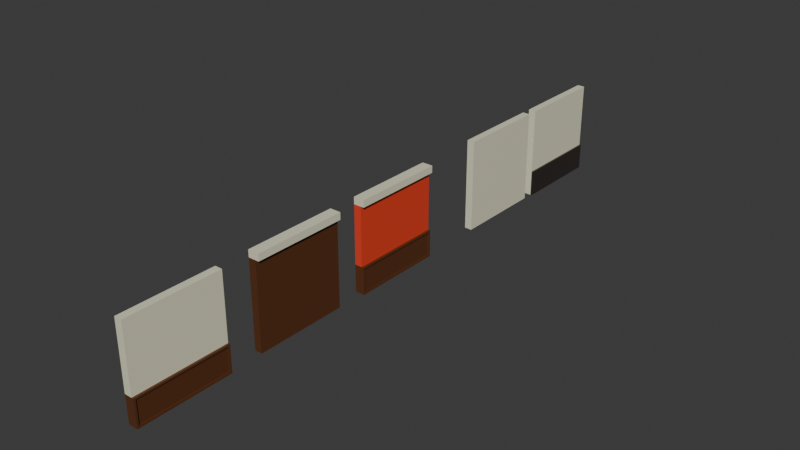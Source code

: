 # Source: pared_nueva_lobby.blend  (saved by Blender 4.5.91; exported with 4.5.12 LTS)
import bpy
from mathutils import Matrix  # noqa: F401  (used for matrix-valued properties, if any)

bpy.ops.wm.read_factory_settings(use_empty=True)
scene = bpy.context.scene
scene.name = 'Scene'

# ---- collections
col_collection = bpy.data.collections.new('Collection'); scene.collection.children.link(col_collection)

# ---- materials (node trees are filled in below, after node groups)
mat_material_001 = bpy.data.materials.new('Material.001')
mat_material_002 = bpy.data.materials.new('Material.002')
mat_material_003 = bpy.data.materials.new('Material.003')
mat_material = bpy.data.materials.new('Material')

# ---- node groups
ng_smooth_by_angle = bpy.data.node_groups.new('Smooth by Angle', 'GeometryNodeTree')
_s = ng_smooth_by_angle.interface.new_socket(name='Mesh', in_out='OUTPUT', socket_type='NodeSocketGeometry')
_s = ng_smooth_by_angle.interface.new_socket(name='Mesh', in_out='INPUT', socket_type='NodeSocketGeometry')
_s = ng_smooth_by_angle.interface.new_socket(name='Angle', in_out='INPUT', socket_type='NodeSocketFloat')
_s.subtype = 'ANGLE'
_s.default_value = 0.5236
_s.min_value = 0.0
_s.max_value = 3.142
_s.description = 'Maximum face angle for smooth edges'
_s = ng_smooth_by_angle.interface.new_socket(name='Ignore Sharpness', in_out='INPUT', socket_type='NodeSocketBool')
_s.force_non_field = True
ng_smooth_by_angle.description = 'Set the sharpness of mesh edges based on the angle between the neighboring faces'
ng_smooth_by_angle.is_modifier = True
_N = ng_smooth_by_angle.nodes; _L = ng_smooth_by_angle.links
n0 = _N.new('GeometryNodeSetShadeSmooth'); n0.name = 'Set Shade Smooth'; n0.location = (120, -80)
n0.domain = 'EDGE'
n1 = _N.new('GeometryNodeSetShadeSmooth'); n1.name = 'Set Shade Smooth.001'; n1.location = (300, -80)
n2 = _N.new('NodeGroupOutput'); n2.name = 'Group Output'; n2.location = (480, -80)
n3 = _N.new('GeometryNodeInputMeshEdgeAngle'); n3.name = 'Edge Angle'; n3.location = (-440, -240)
n4 = _N.new('NodeGroupInput'); n4.name = 'Group Input'; n4.location = (-80, -80)
n5 = _N.new('GeometryNodeInputEdgeSmooth'); n5.name = 'Is Edge Smooth'; n5.location = (-260, -120)
n6 = _N.new('GeometryNodeInputShadeSmooth'); n6.name = 'Is Shade Smooth'; n6.location = (-440, -397)
n7 = _N.new('FunctionNodeCompare'); n7.name = 'Compare'; n7.location = (-260, -260)
n7.operation = 'LESS_EQUAL'
n7.inputs[6].default_value = (0.0, 0.0, 0.0, 0.0)
n7.inputs[7].default_value = (0.0, 0.0, 0.0, 0.0)
n8 = _N.new('FunctionNodeBooleanMath'); n8.name = 'Boolean Math.001'; n8.location = (-80, -260)
n9 = _N.new('NodeGroupInput'); n9.name = 'Group Input.001'; n9.location = (-440, -329)
n10 = _N.new('NodeGroupInput'); n10.name = 'Group Input.002'; n10.location = (-259, -189)
n11 = _N.new('FunctionNodeBooleanMath'); n11.name = 'Boolean Math'; n11.location = (-80, -149)
n11.operation = 'OR'
n12 = _N.new('FunctionNodeBooleanMath'); n12.name = 'Boolean Math.002'; n12.location = (-260, -380)
n12.operation = 'OR'
n13 = _N.new('NodeGroupInput'); n13.name = 'Group Input.003'; n13.location = (-440, -460)
_L.new(n3.outputs[0], n7.inputs[0])
_L.new(n1.outputs[0], n2.inputs[0])
_L.new(n9.outputs[1], n7.inputs[1])
_L.new(n7.outputs[0], n8.inputs[0])
_L.new(n4.outputs[0], n0.inputs[0])
_L.new(n0.outputs[0], n1.inputs[0])
_L.new(n8.outputs[0], n0.inputs[2])
_L.new(n10.outputs[2], n11.inputs[1])
_L.new(n5.outputs[0], n11.inputs[0])
_L.new(n11.outputs[0], n0.inputs[1])
_L.new(n13.outputs[2], n12.inputs[1])
_L.new(n6.outputs[0], n12.inputs[0])
_L.new(n12.outputs[0], n8.inputs[1])
n2.is_active_output = True

# ---- material node trees
mat_material_001.use_nodes = True; mat_material_001.node_tree.nodes.clear()
_N = mat_material_001.node_tree.nodes; _L = mat_material_001.node_tree.links
n0 = _N.new('ShaderNodeBsdfPrincipled'); n0.name = 'Principled BSDF'; n0.location = (-200, 100)
n0.inputs[0].default_value = (0.8003, 0.05738, 0.0266, 1.0)
n1 = _N.new('ShaderNodeOutputMaterial'); n1.name = 'Material Output'; n1.location = (200, 100)
_L.new(n0.outputs[0], n1.inputs[0])
n1.is_active_output = True
mat_material_002.use_nodes = True; mat_material_002.node_tree.nodes.clear()
_N = mat_material_002.node_tree.nodes; _L = mat_material_002.node_tree.links
n0 = _N.new('ShaderNodeBsdfPrincipled'); n0.name = 'Principled BSDF'; n0.location = (-200, 100)
n0.inputs[0].default_value = (0.8002, 0.7851, 0.5743, 1.0)
n1 = _N.new('ShaderNodeOutputMaterial'); n1.name = 'Material Output'; n1.location = (200, 100)
_L.new(n0.outputs[0], n1.inputs[0])
n1.is_active_output = True
mat_material_003.use_nodes = True; mat_material_003.node_tree.nodes.clear()
_N = mat_material_003.node_tree.nodes; _L = mat_material_003.node_tree.links
n0 = _N.new('ShaderNodeBsdfPrincipled'); n0.name = 'Principled BSDF'; n0.location = (-200, 100)
n0.inputs[0].default_value = (0.107, 0.03493, 0.01116, 1.0)
n1 = _N.new('ShaderNodeOutputMaterial'); n1.name = 'Material Output'; n1.location = (200, 100)
_L.new(n0.outputs[0], n1.inputs[0])
n1.is_active_output = True
mat_material.use_nodes = True; mat_material.node_tree.nodes.clear()
_N = mat_material.node_tree.nodes; _L = mat_material.node_tree.links
n0 = _N.new('ShaderNodeBsdfPrincipled'); n0.name = 'Principled BSDF'; n0.location = (-200, 100)
n0.inputs[0].default_value = (0.03193, 0.02487, 0.0218, 1.0)
n1 = _N.new('ShaderNodeOutputMaterial'); n1.name = 'Material Output'; n1.location = (200, 100)
_L.new(n0.outputs[0], n1.inputs[0])
n1.is_active_output = True

# ---- world
world_world = bpy.data.worlds.new('World'); scene.world = world_world
world_world.use_nodes = True; world_world.node_tree.nodes.clear()
_N = world_world.node_tree.nodes; _L = world_world.node_tree.links
n0 = _N.new('ShaderNodeOutputWorld'); n0.name = 'World Output'; n0.location = (200, 100)
n1 = _N.new('ShaderNodeBackground'); n1.name = 'Background'; n1.location = (-200, 100)
n1.inputs[0].default_value = (0.05088, 0.05088, 0.05088, 1.0)
_L.new(n1.outputs[0], n0.inputs[0])
n0.is_active_output = True
world_world.color = (0.05088, 0.05088, 0.05088)
world_world.sun_shadow_jitter_overblur = 0.0

# ---- meshes
me_cube_001 = bpy.data.meshes.new('Cube.001')
me_cube_001.from_pydata([(0.0, 0.0, 0.0), (0.0, 0.0, 2.0), (0.0, 2.0, 0.0), (0.0, 2.0, 2.0), (2.0, 0.0, 0.0), (2.0, 0.0, 2.0), (2.0, 2.0, 0.0), (2.0, 2.0, 2.0), (0.0, 0.0, 1.85), (0.0, 2.0, 1.85), (2.0, 2.0, 1.85), (2.0, 0.0, 1.85), (2.95, 2.0, 2.0), (2.95, 0.0, 2.0), (2.95, 2.0, 1.85), (2.95, 0.0, 1.85), (0.0, 2.0, 0.586), (2.0, 2.0, 0.586), (2.0, 0.0, 0.586), (0.0, 0.0, 0.586), (2.567, 1.957, 0.5434), (2.567, 1.957, 0.04258), (2.567, 0.04258, 0.04258), (2.567, 0.04258, 0.5434), (2.567, 2.0, 0.586), (2.567, 2.0, 0.0), (2.567, 0.0, 0.0), (2.567, 0.0, 0.586), (2.214, 1.957, 0.5434), (2.214, 1.957, 0.04258), (2.214, 0.04258, 0.04258), (2.214, 0.04258, 0.5434)], [], [(8, 1, 3, 9), (9, 3, 7, 10), (10, 7, 12, 14), (11, 5, 1, 8), (2, 6, 4, 0), (7, 3, 1, 5), (18, 11, 8, 19), (17, 10, 11, 18), (16, 9, 10, 17), (19, 8, 9, 16), (14, 12, 13, 15), (7, 5, 13, 12), (11, 10, 14, 15), (5, 11, 15, 13), (0, 19, 16, 2), (2, 16, 17, 6), (18, 4, 26, 27), (4, 18, 19, 0), (20, 23, 31, 28), (4, 6, 25, 26), (17, 18, 27, 24), (6, 17, 24, 25), (20, 21, 25, 24), (21, 22, 26, 25), (22, 23, 27, 26), (23, 20, 24, 27), (29, 28, 31, 30), (22, 21, 29, 30), (23, 22, 30, 31), (21, 20, 28, 29)])
me_cube_001.polygons.foreach_set('use_smooth', [True] * 30)
me_cube_001.polygons.foreach_set('material_index', [1, 1, 1, 1, 2, 1, 0, 0, 0, 0, 1, 1, 1, 1, 2, 2, 2, 2, 2, 2, 2, 2, 2, 2, 2, 2, 2, 2, 2, 2])
_uv = me_cube_001.uv_layers.new(name='UVMap')
_uv.uv.foreach_set('vector', [0.07484, 0.9999, 0.0001, 0.9999, 9.997e-05, 0.0001, 0.07484, 9.999e-05, 0.9998, 0.4625, 0.9998, 0.4998, 0.5002, 0.4998, 0.5002, 0.4625, 0.1574, 1.0, 3.975e-05, 1.0, 3.971e-05, 3.964e-05, 0.1574, 3.964e-05, 0.07484, 0.9999, 9.995e-05, 0.9999, 0.0001, 0.0001, 0.07484, 0.0001, 0.7791, 8.83e-05, 0.7791, 0.7791, 8.832e-05, 0.7791, 8.826e-05, 8.831e-05, 8.239e-05, 0.6779, 8.234e-05, 8.234e-05, 0.6779, 8.233e-05, 0.6779, 0.6779, 0.7069, 0.9999, 0.07484, 0.9999, 0.07484, 0.0001, 0.7069, 0.0001001, -3.074, -1.657, -0.5457, -1.657, -0.5457, 2.342, -3.074, 2.342, 0.9998, 0.1466, 0.9998, 0.4625, 0.5002, 0.4625, 0.5002, 0.1466, 0.7069, 0.9999, 0.07484, 0.9999, 0.07484, 9.999e-05, 0.7069, 0.0001, 1.649, -5.171, 1.948, -5.171, 1.948, -1.171, 1.649, -1.171, 8.239e-05, 0.6779, 0.6779, 0.6779, 0.6779, 0.9999, 8.246e-05, 0.9999, -0.05596, 2.827, -0.05596, 1.695, 0.4815, 1.695, 0.4815, 2.827, 0.1574, 1.0, 3.975e-05, 1.0, 3.971e-05, 3.964e-05, 0.1574, 3.964e-05, 0.9999, 0.9999, 0.7069, 0.9999, 0.7069, 0.0001, 0.9999, 0.0001, 0.9998, 0.0001998, 0.9998, 0.1466, 0.5002, 0.1466, 0.5002, 0.0001999, 2.771, -2.097, 2.771, -1.765, 2.45, -1.765, 2.45, -2.097, 0.9999, 0.9999, 0.7069, 0.9999, 0.7069, 0.0001001, 0.9999, 0.0001001, -0.8002, 2.855, -0.8221, 1.365, -0.6826, 1.249, -0.6826, 3.038, 3.092, -3.56, 3.092, -2.428, 2.771, -2.428, 2.771, -3.56, 2.771, -3.228, 2.771, -2.097, 2.45, -2.097, 2.45, -3.228, 2.771, -3.56, 2.771, -3.228, 2.45, -3.228, 2.45, -3.56, 4.466, -6.297, 3.465, -6.297, 3.38, -6.382, 4.552, -6.382, 3.465, -6.297, 3.465, -2.468, 3.38, -2.382, 3.38, -6.382, 3.465, -2.468, 4.466, -2.468, 4.552, -2.382, 3.38, -2.382, 4.466, -2.468, 4.466, -6.297, 4.552, -6.382, 4.552, -2.382, -0.4487, -5.47, 0.5529, -5.47, 0.5529, -1.641, -0.4487, -1.641, -1.101, 1.32, -1.079, 2.81, -1.218, 2.926, -1.218, 1.136, -0.8221, 1.365, -1.101, 1.32, -1.218, 1.136, -0.6826, 1.249, -1.079, 2.81, -0.8002, 2.855, -0.6826, 3.038, -1.218, 2.926])
me_cube_001.materials.append(mat_material_001)
me_cube_001.materials.append(mat_material_002)
me_cube_001.materials.append(mat_material_003)
me_cube_001.update()
me_cube_001.normals_split_custom_set([tuple(v) for v in zip(*[iter([-0.7071, -0.7071, 0.0, -0.5774, -0.5774, 0.5774, -0.5774, 0.5774, 0.5774, -0.7071, 0.7071, 0.0, -0.7071, 0.7071, 0.0, -0.5774, 0.5774, 0.5774, 0.0, 0.7071, 0.7071, 0.3015, 0.9045, -0.3015, 0.3015, 0.9045, -0.3015, 0.0, 0.7071, 0.7071, 0.5774, 0.5774, 0.5774, 0.5774, 0.5774, -0.5774, 0.3015, -0.9045, -0.3015, 0.0, -0.7071, 0.7071, -0.5774, -0.5774, 0.5774, -0.7071, -0.7071, 0.0, -0.5774, 0.5774, -0.5774, 0.0, 0.7071, -0.7071, 0.0, -0.7071, -0.7071, -0.5774, -0.5774, -0.5774, 0.0, 0.7071, 0.7071, -0.5774, 0.5774, 0.5774, -0.5774, -0.5774, 0.5774, 0.0, -0.7071, 0.7071, 0.3015, -0.9045, 0.3015, 0.3015, -0.9045, -0.3015, -0.7071, -0.7071, 0.0, -0.7071, -0.7071, 0.0, 0.3015, 0.9045, 0.3015, 0.3015, 0.9045, -0.3015, 0.3015, -0.9045, -0.3015, 0.3015, -0.9045, 0.3015, -0.7071, 0.7071, 0.0, -0.7071, 0.7071, 0.0, 0.3015, 0.9045, -0.3015, 0.3015, 0.9045, 0.3015, -0.7071, -0.7071, 0.0, -0.7071, -0.7071, 0.0, -0.7071, 0.7071, 0.0, -0.7071, 0.7071, 0.0, 0.5774, 0.5774, -0.5774, 0.5774, 0.5774, 0.5774, 0.5774, -0.5774, 0.5774, 0.5774, -0.5774, -0.5774, 0.0, 0.7071, 0.7071, 0.0, -0.7071, 0.7071, 0.5774, -0.5774, 0.5774, 0.5774, 0.5774, 0.5774, 0.3015, -0.9045, -0.3015, 0.3015, 0.9045, -0.3015, 0.5774, 0.5774, -0.5774, 0.5774, -0.5774, -0.5774, 0.0, -0.7071, 0.7071, 0.3015, -0.9045, -0.3015, 0.5774, -0.5774, -0.5774, 0.5774, -0.5774, 0.5774, -0.5774, -0.5774, -0.5774, -0.7071, -0.7071, 0.0, -0.7071, 0.7071, 0.0, -0.5774, 0.5774, -0.5774, -0.5774, 0.5774, -0.5774, -0.7071, 0.7071, 0.0, 0.3015, 0.9045, 0.3015, 0.0, 0.7071, -0.7071, 0.3015, -0.9045, 0.3015, 0.0, -0.7071, -0.7071, 0.5774, -0.5773, -0.5773, 0.5774, -0.5773, 0.5773, 0.0, -0.7071, -0.7071, 0.3015, -0.9045, 0.3015, -0.7071, -0.7071, 0.0, -0.5774, -0.5774, -0.5774, 0.9045, -0.3015, -0.3015, 0.9045, 0.3015, -0.3015, 0.5774, 0.5774, -0.5774, 0.5774, -0.5774, -0.5774, 0.0, -0.7071, -0.7071, 0.0, 0.7071, -0.7071, 0.5774, 0.5773, -0.5773, 0.5774, -0.5773, -0.5773, 0.3015, 0.9045, 0.3015, 0.3015, -0.9045, 0.3015, 0.5774, -0.5773, 0.5773, 0.5774, 0.5773, 0.5773, 0.0, 0.7071, -0.7071, 0.3015, 0.9045, 0.3015, 0.5774, 0.5773, 0.5773, 0.5774, 0.5773, -0.5773, 0.9045, -0.3015, -0.3015, 0.9045, -0.3015, 0.3015, 0.5774, 0.5773, -0.5773, 0.5774, 0.5773, 0.5773, 0.9045, -0.3015, 0.3015, 0.9045, 0.3015, 0.3015, 0.5774, -0.5773, -0.5773, 0.5774, 0.5773, -0.5773, 0.9045, 0.3015, 0.3015, 0.9045, 0.3015, -0.3015, 0.5774, -0.5773, 0.5773, 0.5774, -0.5773, -0.5773, 0.9045, 0.3015, -0.3015, 0.9045, -0.3015, -0.3015, 0.5774, 0.5773, 0.5773, 0.5774, -0.5773, 0.5773, 0.5774, -0.5774, 0.5774, 0.5774, -0.5774, -0.5774, 0.5774, 0.5774, -0.5774, 0.5774, 0.5774, 0.5774, 0.9045, 0.3015, 0.3015, 0.9045, -0.3015, 0.3015, 0.5774, -0.5774, 0.5774, 0.5774, 0.5774, 0.5774, 0.9045, 0.3015, -0.3015, 0.9045, 0.3015, 0.3015, 0.5774, 0.5774, 0.5774, 0.5774, 0.5774, -0.5774, 0.9045, -0.3015, 0.3015, 0.9045, -0.3015, -0.3015, 0.5774, -0.5774, -0.5774, 0.5774, -0.5774, 0.5774])] * 3)])
me_cube_002 = bpy.data.meshes.new('Cube.002')
me_cube_002.from_pydata([(0.0, 0.0, 0.0), (0.0, 0.0, 2.0), (0.0, 2.0, 0.0), (0.0, 2.0, 2.0), (2.0, 0.0, 0.0), (2.0, 0.0, 2.0), (2.0, 2.0, 0.0), (2.0, 2.0, 2.0)], [], [(0, 1, 3, 2), (5, 4, 6, 7), (2, 6, 4, 0), (7, 3, 1, 5), (2, 3, 7, 6), (4, 5, 1, 0)])
me_cube_002.polygons.foreach_set('use_smooth', [True] * 6)
_uv = me_cube_002.uv_layers.new(name='UVMap')
_uv.uv.foreach_set('vector', [0.9999, 0.9999, 0.0001, 0.9999, 9.997e-05, 0.0001, 0.9999, 0.0001, 1.891, -0.984, -2.11, -0.984, -2.11, -4.985, 1.891, -4.985, 0.7791, 8.83e-05, 0.7791, 0.7791, 8.832e-05, 0.7791, 8.826e-05, 8.831e-05, 8.239e-05, 0.6779, 8.234e-05, 8.234e-05, 0.6779, 8.233e-05, 0.6779, 0.6779, 0.9998, 0.0001998, 0.9998, 0.4998, 0.5002, 0.4998, 0.5002, 0.0001999, 0.9999, 0.9999, 9.995e-05, 0.9999, 0.0001, 0.0001, 0.9999, 0.0001001])
me_cube_002.materials.append(mat_material_002)
me_cube_002.update()
me_cube_002.normals_split_custom_set([tuple(v) for v in zip(*[iter([-0.5774, -0.5774, -0.5774, -0.5774, -0.5774, 0.5774, -0.5774, 0.5774, 0.5774, -0.5774, 0.5774, -0.5774, 0.5774, -0.5774, 0.5774, 0.5774, -0.5774, -0.5774, 0.5774, 0.5774, -0.5774, 0.5774, 0.5774, 0.5774, -0.5774, 0.5774, -0.5774, 0.5774, 0.5774, -0.5774, 0.5774, -0.5774, -0.5774, -0.5774, -0.5774, -0.5774, 0.5774, 0.5774, 0.5774, -0.5774, 0.5774, 0.5774, -0.5774, -0.5774, 0.5774, 0.5774, -0.5774, 0.5774, -0.5774, 0.5774, -0.5774, -0.5774, 0.5774, 0.5774, 0.5774, 0.5774, 0.5774, 0.5774, 0.5774, -0.5774, 0.5774, -0.5774, -0.5774, 0.5774, -0.5774, 0.5774, -0.5774, -0.5774, 0.5774, -0.5774, -0.5774, -0.5774])] * 3)])
me_cube_003 = bpy.data.meshes.new('Cube.003')
me_cube_003.from_pydata([(0.0, 0.0, 0.0), (0.0, 0.0, 2.0), (0.0, 2.0, 0.0), (0.0, 2.0, 2.0), (2.0, 0.0, 0.0), (2.0, 0.0, 2.0), (2.0, 2.0, 0.0), (2.0, 2.0, 2.0), (0.0, 2.0, 0.567), (2.0, 2.0, 0.567), (2.0, 0.0, 0.567), (0.0, 0.0, 0.567), (2.475, 0.0, 0.0), (2.475, 2.0, 0.0), (2.475, 2.0, 0.567), (2.475, 0.0, 0.567)], [], [(11, 1, 3, 8), (10, 4, 12, 15), (2, 6, 4, 0), (7, 3, 1, 5), (8, 3, 7, 9), (10, 5, 1, 11), (4, 10, 11, 0), (2, 8, 9, 6), (5, 10, 9, 7), (0, 11, 8, 2), (15, 12, 13, 14), (4, 6, 13, 12), (6, 9, 14, 13), (9, 10, 15, 14)])
me_cube_003.polygons.foreach_set('use_smooth', [True] * 14)
me_cube_003.polygons.foreach_set('material_index', [0, 1, 0, 0, 0, 0, 0, 0, 0, 0, 1, 1, 1, 1])
_uv = me_cube_003.uv_layers.new(name='UVMap')
_uv.uv.foreach_set('vector', [0.7165, 0.9999, 0.0001, 0.9999, 9.997e-05, 0.0001, 0.7165, 0.0001, 0.2087, -0.5748, 0.4489, -0.6755, 0.6116, -0.5654, 0.05271, -0.5114, 0.7791, 8.83e-05, 0.7791, 0.7791, 8.832e-05, 0.7791, 8.826e-05, 8.831e-05, 8.239e-05, 0.6779, 8.234e-05, 8.234e-05, 0.6779, 8.233e-05, 0.6779, 0.6779, 0.9998, 0.1418, 0.9998, 0.4998, 0.5002, 0.4998, 0.5002, 0.1418, 0.7165, 0.9999, 9.995e-05, 0.9999, 0.0001, 0.0001, 0.7165, 0.0001, 0.9999, 0.9999, 0.7165, 0.9999, 0.7165, 0.0001, 0.9999, 0.0001001, 0.9998, 0.0001998, 0.9998, 0.1418, 0.5002, 0.1418, 0.5002, 0.0001999, 1.891, -0.984, -0.9755, -0.984, -0.9755, -4.985, 1.891, -4.985, 0.9999, 0.9999, 0.7165, 0.9999, 0.7165, 0.0001, 0.9999, 0.0001, -0.9755, -0.984, -2.11, -0.984, -2.11, -4.985, -0.9755, -4.985, 0.4489, -0.6755, 0.4817, -2.29, 0.6779, -2.437, 0.6116, -0.5654, 0.4817, -2.29, 0.1973, -2.364, 0.05271, -2.645, 0.6779, -2.437, -0.5676, -0.6731, -0.556, 1.144, -0.7145, 1.209, -0.7145, -0.9589])
me_cube_003.materials.append(mat_material_002)
me_cube_003.materials.append(mat_material)
me_cube_003.update()
me_cube_003.normals_split_custom_set([tuple(v) for v in zip(*[iter([-0.7071, -0.7071, 0.0, -0.5774, -0.5774, 0.5774, -0.5774, 0.5774, 0.5774, -0.7071, 0.7071, 0.0, 0.3015, -0.9045, 0.3015, 0.0, -0.7071, -0.7071, 0.5774, -0.5774, -0.5774, 0.5774, -0.5774, 0.5774, -0.5774, 0.5774, -0.5774, 0.0, 0.7071, -0.7071, 0.0, -0.7071, -0.7071, -0.5774, -0.5774, -0.5774, 0.5774, 0.5774, 0.5774, -0.5774, 0.5774, 0.5774, -0.5774, -0.5774, 0.5774, 0.5774, -0.5774, 0.5774, -0.7071, 0.7071, 0.0, -0.5774, 0.5774, 0.5774, 0.5774, 0.5774, 0.5774, 0.3015, 0.9045, 0.3015, 0.3015, -0.9045, 0.3015, 0.5774, -0.5774, 0.5774, -0.5774, -0.5774, 0.5774, -0.7071, -0.7071, 0.0, 0.0, -0.7071, -0.7071, 0.3015, -0.9045, 0.3015, -0.7071, -0.7071, 0.0, -0.5774, -0.5774, -0.5774, -0.5774, 0.5774, -0.5774, -0.7071, 0.7071, 0.0, 0.3015, 0.9045, 0.3015, 0.0, 0.7071, -0.7071, 0.5774, -0.5774, 0.5774, 0.3015, -0.9045, 0.3015, 0.3015, 0.9045, 0.3015, 0.5774, 0.5774, 0.5774, -0.5774, -0.5774, -0.5774, -0.7071, -0.7071, 0.0, -0.7071, 0.7071, 0.0, -0.5774, 0.5774, -0.5774, 0.5774, -0.5774, 0.5774, 0.5774, -0.5774, -0.5774, 0.5774, 0.5774, -0.5774, 0.5774, 0.5774, 0.5774, 0.0, -0.7071, -0.7071, 0.0, 0.7071, -0.7071, 0.5774, 0.5774, -0.5774, 0.5774, -0.5774, -0.5774, 0.0, 0.7071, -0.7071, 0.3015, 0.9045, 0.3015, 0.5774, 0.5774, 0.5774, 0.5774, 0.5774, -0.5774, 0.3015, 0.9045, 0.3015, 0.3015, -0.9045, 0.3015, 0.5774, -0.5774, 0.5774, 0.5774, 0.5774, 0.5774])] * 3)])
me_cube_004 = bpy.data.meshes.new('Cube.004')
me_cube_004.from_pydata([(0.0, 0.0, 0.0), (0.0, 0.0, 2.0), (0.0, 2.0, 0.0), (0.0, 2.0, 2.0), (2.0, 0.0, 0.0), (2.0, 0.0, 2.0), (2.0, 2.0, 0.0), (2.0, 2.0, 2.0), (0.0, 0.0, 1.85), (0.0, 2.0, 1.85), (2.0, 2.0, 1.85), (2.0, 0.0, 1.85), (2.95, 2.0, 2.0), (2.95, 0.0, 2.0), (2.95, 2.0, 1.85), (2.95, 0.0, 1.85)], [], [(8, 1, 3, 9), (9, 3, 7, 10), (10, 7, 12, 14), (11, 5, 1, 8), (2, 6, 4, 0), (7, 3, 1, 5), (4, 11, 8, 0), (6, 10, 11, 4), (2, 9, 10, 6), (14, 12, 13, 15), (7, 5, 13, 12), (11, 10, 14, 15), (5, 11, 15, 13), (0, 8, 9, 2)])
me_cube_004.polygons.foreach_set('use_smooth', [True] * 14)
me_cube_004.polygons.foreach_set('material_index', [1, 1, 1, 1, 2, 1, 2, 2, 2, 1, 1, 1, 1, 2])
_uv = me_cube_004.uv_layers.new(name='UVMap')
_uv.uv.foreach_set('vector', [0.07484, 0.9999, 0.0001, 0.9999, 9.997e-05, 0.0001, 0.07484, 9.999e-05, 0.9998, 0.4625, 0.9998, 0.4998, 0.5002, 0.4998, 0.5002, 0.4625, 0.1574, 1.0, 3.975e-05, 1.0, 3.971e-05, 3.964e-05, 0.1574, 3.964e-05, 0.07484, 0.9999, 9.995e-05, 0.9999, 0.0001, 0.0001, 0.07484, 0.0001, 0.7791, 8.83e-05, 0.7791, 0.7791, 8.832e-05, 0.7791, 8.826e-05, 8.831e-05, 8.239e-05, 0.6779, 8.234e-05, 8.234e-05, 0.6779, 8.233e-05, 0.6779, 0.6779, 0.9999, 0.9999, 0.07484, 0.9999, 0.07484, 0.0001, 0.9999, 0.0001001, 2.35, -0.4892, -1.35, -0.4892, -1.35, -4.488, 2.35, -4.488, 0.9998, 0.0001998, 0.9998, 0.4625, 0.5002, 0.4625, 0.5002, 0.0001999, 1.649, -5.171, 1.948, -5.171, 1.948, -1.171, 1.649, -1.171, 8.239e-05, 0.6779, 0.6779, 0.6779, 0.6779, 0.9999, 8.246e-05, 0.9999, -0.05596, 2.827, -0.05596, 1.695, 0.4815, 1.695, 0.4815, 2.827, 0.1574, 1.0, 3.975e-05, 1.0, 3.971e-05, 3.964e-05, 0.1574, 3.964e-05, 0.9999, 0.9999, 0.07484, 0.9999, 0.07484, 9.999e-05, 0.9999, 0.0001])
me_cube_004.materials.append(mat_material_001)
me_cube_004.materials.append(mat_material_002)
me_cube_004.materials.append(mat_material_003)
me_cube_004.update()
me_cube_004.normals_split_custom_set([tuple(v) for v in zip(*[iter([-0.7071, -0.7071, 0.0, -0.5774, -0.5774, 0.5774, -0.5774, 0.5774, 0.5774, -0.7071, 0.7071, 0.0, -0.7071, 0.7071, 0.0, -0.5774, 0.5774, 0.5774, 0.0, 0.7071, 0.7071, 0.3015, 0.9045, -0.3015, 0.3015, 0.9045, -0.3015, 0.0, 0.7071, 0.7071, 0.5774, 0.5774, 0.5774, 0.5774, 0.5774, -0.5774, 0.3015, -0.9045, -0.3015, 0.0, -0.7071, 0.7071, -0.5774, -0.5774, 0.5774, -0.7071, -0.7071, 0.0, -0.5774, 0.5774, -0.5774, 0.5774, 0.5774, -0.5774, 0.5774, -0.5774, -0.5774, -0.5774, -0.5774, -0.5774, 0.0, 0.7071, 0.7071, -0.5774, 0.5774, 0.5774, -0.5774, -0.5774, 0.5774, 0.0, -0.7071, 0.7071, 0.5774, -0.5774, -0.5774, 0.3015, -0.9045, -0.3015, -0.7071, -0.7071, 0.0, -0.5774, -0.5774, -0.5774, 0.5774, 0.5774, -0.5774, 0.3015, 0.9045, -0.3015, 0.3015, -0.9045, -0.3015, 0.5774, -0.5774, -0.5774, -0.5774, 0.5774, -0.5774, -0.7071, 0.7071, 0.0, 0.3015, 0.9045, -0.3015, 0.5774, 0.5774, -0.5774, 0.5774, 0.5774, -0.5774, 0.5774, 0.5774, 0.5774, 0.5774, -0.5774, 0.5774, 0.5774, -0.5774, -0.5774, 0.0, 0.7071, 0.7071, 0.0, -0.7071, 0.7071, 0.5774, -0.5774, 0.5774, 0.5774, 0.5774, 0.5774, 0.3015, -0.9045, -0.3015, 0.3015, 0.9045, -0.3015, 0.5774, 0.5774, -0.5774, 0.5774, -0.5774, -0.5774, 0.0, -0.7071, 0.7071, 0.3015, -0.9045, -0.3015, 0.5774, -0.5774, -0.5774, 0.5774, -0.5774, 0.5774, -0.5774, -0.5774, -0.5774, -0.7071, -0.7071, 0.0, -0.7071, 0.7071, 0.0, -0.5774, 0.5774, -0.5774])] * 3)])
me_cube_006 = bpy.data.meshes.new('Cube.006')
me_cube_006.from_pydata([(0.0, 0.0, 0.0), (0.0, 0.0, 2.0), (0.0, 2.0, 0.0), (0.0, 2.0, 2.0), (2.0, 0.0, 0.0), (2.0, 0.0, 2.0), (2.0, 2.0, 0.0), (2.0, 2.0, 2.0), (0.0, 2.0, 0.586), (2.0, 2.0, 0.586), (2.0, 0.0, 0.586), (0.0, 0.0, 0.586), (2.567, 1.957, 0.5434), (2.567, 1.957, 0.04258), (2.567, 0.04258, 0.04258), (2.567, 0.04258, 0.5434), (2.567, 2.0, 0.586), (2.567, 2.0, 0.0), (2.567, 0.0, 0.0), (2.567, 0.0, 0.586), (2.214, 1.957, 0.5434), (2.214, 1.957, 0.04258), (2.214, 0.04258, 0.04258), (2.214, 0.04258, 0.5434)], [], [(11, 1, 3, 8), (5, 10, 9, 7), (2, 6, 4, 0), (7, 3, 1, 5), (8, 3, 7, 9), (10, 5, 1, 11), (0, 11, 8, 2), (2, 8, 9, 6), (10, 4, 18, 19), (4, 10, 11, 0), (12, 15, 23, 20), (4, 6, 17, 18), (9, 10, 19, 16), (6, 9, 16, 17), (12, 13, 17, 16), (13, 14, 18, 17), (14, 15, 19, 18), (15, 12, 16, 19), (21, 20, 23, 22), (14, 13, 21, 22), (15, 14, 22, 23), (13, 12, 20, 21)])
me_cube_006.polygons.foreach_set('use_smooth', [True] * 22)
me_cube_006.polygons.foreach_set('material_index', [0, 0, 1, 0, 0, 0, 1, 1, 1, 1, 1, 1, 1, 1, 1, 1, 1, 1, 1, 1, 1, 1])
_uv = me_cube_006.uv_layers.new(name='UVMap')
_uv.uv.foreach_set('vector', [0.7069, 0.9999, 0.0001, 0.9999, 9.997e-05, 0.0001, 0.7069, 0.0001, -0.8494, -4.439, 1.978, -4.439, 1.978, -0.4395, -0.8494, -0.4395, 0.7791, 8.83e-05, 0.7791, 0.7791, 8.832e-05, 0.7791, 8.826e-05, 8.831e-05, 8.239e-05, 0.6779, 8.234e-05, 8.234e-05, 0.6779, 8.233e-05, 0.6779, 0.6779, 0.9998, 0.1466, 0.9998, 0.4998, 0.5002, 0.4998, 0.5002, 0.1466, 0.7069, 0.9999, 9.995e-05, 0.9999, 0.0001, 0.0001, 0.7069, 0.0001001, 0.9999, 0.9999, 0.7069, 0.9999, 0.7069, 0.0001, 0.9999, 0.0001, 0.9998, 0.0001998, 0.9998, 0.1466, 0.5002, 0.1466, 0.5002, 0.0001999, 2.771, -2.097, 2.771, -1.765, 2.45, -1.765, 2.45, -2.097, 0.9999, 0.9999, 0.7069, 0.9999, 0.7069, 0.0001001, 0.9999, 0.0001001, -0.8002, 2.855, -0.8221, 1.365, -0.6826, 1.249, -0.6826, 3.038, 3.092, -3.56, 3.092, -2.428, 2.771, -2.428, 2.771, -3.56, 2.771, -3.228, 2.771, -2.097, 2.45, -2.097, 2.45, -3.228, 2.771, -3.56, 2.771, -3.228, 2.45, -3.228, 2.45, -3.56, 4.466, -6.297, 3.465, -6.297, 3.38, -6.382, 4.552, -6.382, 3.465, -6.297, 3.465, -2.468, 3.38, -2.382, 3.38, -6.382, 3.465, -2.468, 4.466, -2.468, 4.552, -2.382, 3.38, -2.382, 4.466, -2.468, 4.466, -6.297, 4.552, -6.382, 4.552, -2.382, -0.4487, -5.47, 0.5529, -5.47, 0.5529, -1.641, -0.4487, -1.641, -1.101, 1.32, -1.079, 2.81, -1.218, 2.926, -1.218, 1.136, -0.8221, 1.365, -1.101, 1.32, -1.218, 1.136, -0.6826, 1.249, -1.079, 2.81, -0.8002, 2.855, -0.6826, 3.038, -1.218, 2.926])
me_cube_006.materials.append(mat_material_002)
me_cube_006.materials.append(mat_material_003)
me_cube_006.update()
me_cube_006.normals_split_custom_set([tuple(v) for v in zip(*[iter([-0.7071, -0.7071, 0.0, -0.5774, -0.5774, 0.5774, -0.5774, 0.5774, 0.5774, -0.7071, 0.7071, 0.0, 0.5774, -0.5774, 0.5774, 0.3015, -0.9045, 0.3015, 0.3015, 0.9045, 0.3015, 0.5774, 0.5774, 0.5774, -0.5774, 0.5774, -0.5774, 0.0, 0.7071, -0.7071, 0.0, -0.7071, -0.7071, -0.5774, -0.5774, -0.5774, 0.5774, 0.5774, 0.5774, -0.5774, 0.5774, 0.5774, -0.5774, -0.5774, 0.5774, 0.5774, -0.5774, 0.5774, -0.7071, 0.7071, 0.0, -0.5774, 0.5774, 0.5774, 0.5774, 0.5774, 0.5774, 0.3015, 0.9045, 0.3015, 0.3015, -0.9045, 0.3015, 0.5774, -0.5774, 0.5774, -0.5774, -0.5774, 0.5774, -0.7071, -0.7071, 0.0, -0.5774, -0.5774, -0.5774, -0.7071, -0.7071, 0.0, -0.7071, 0.7071, 0.0, -0.5774, 0.5774, -0.5774, -0.5774, 0.5774, -0.5774, -0.7071, 0.7071, 0.0, 0.3015, 0.9045, 0.3015, 0.0, 0.7071, -0.7071, 0.3015, -0.9045, 0.3015, 0.0, -0.7071, -0.7071, 0.5774, -0.5773, -0.5773, 0.5774, -0.5773, 0.5773, 0.0, -0.7071, -0.7071, 0.3015, -0.9045, 0.3015, -0.7071, -0.7071, 0.0, -0.5774, -0.5774, -0.5774, 0.9045, -0.3015, -0.3015, 0.9045, 0.3015, -0.3015, 0.5774, 0.5774, -0.5774, 0.5774, -0.5774, -0.5774, 0.0, -0.7071, -0.7071, 0.0, 0.7071, -0.7071, 0.5774, 0.5773, -0.5773, 0.5774, -0.5773, -0.5773, 0.3015, 0.9045, 0.3015, 0.3015, -0.9045, 0.3015, 0.5774, -0.5773, 0.5773, 0.5774, 0.5773, 0.5773, 0.0, 0.7071, -0.7071, 0.3015, 0.9045, 0.3015, 0.5774, 0.5773, 0.5773, 0.5774, 0.5773, -0.5773, 0.9045, -0.3015, -0.3015, 0.9045, -0.3015, 0.3015, 0.5774, 0.5773, -0.5773, 0.5774, 0.5773, 0.5773, 0.9045, -0.3015, 0.3015, 0.9045, 0.3015, 0.3015, 0.5774, -0.5773, -0.5773, 0.5774, 0.5773, -0.5773, 0.9045, 0.3015, 0.3015, 0.9045, 0.3015, -0.3015, 0.5774, -0.5773, 0.5773, 0.5774, -0.5773, -0.5773, 0.9045, 0.3015, -0.3015, 0.9045, -0.3015, -0.3015, 0.5774, 0.5773, 0.5773, 0.5774, -0.5773, 0.5773, 0.5774, -0.5774, 0.5774, 0.5774, -0.5774, -0.5774, 0.5774, 0.5774, -0.5774, 0.5774, 0.5774, 0.5774, 0.9045, 0.3015, 0.3015, 0.9045, -0.3015, 0.3015, 0.5774, -0.5774, 0.5774, 0.5774, 0.5774, 0.5774, 0.9045, 0.3015, -0.3015, 0.9045, 0.3015, 0.3015, 0.5774, 0.5774, 0.5774, 0.5774, 0.5774, -0.5774, 0.9045, -0.3015, 0.3015, 0.9045, -0.3015, -0.3015, 0.5774, -0.5774, -0.5774, 0.5774, -0.5774, 0.5774])] * 3)])

# ---- objects
ob_pared_nueva_lobby = bpy.data.objects.new('pared nueva lobby', me_cube_001)
ob_pared_sol = bpy.data.objects.new('pared_sol', me_cube_002)
ob_pared_sol_001 = bpy.data.objects.new('pared_sol.001', me_cube_003)
ob_pared_lobby_arriba = bpy.data.objects.new('pared_lobby_arriba', me_cube_004)
ob_pared_lobby_abajo = bpy.data.objects.new('pared_lobby_abajo', me_cube_006)

# ---- transforms, parenting, visibility, modifiers, constraints
ob_pared_nueva_lobby.location = (-0.08, -1.0, 5.96e-08)
ob_pared_nueva_lobby.scale = (0.08, 1.0, 1.0)
_m = ob_pared_nueva_lobby.modifiers.new('Smooth by Angle', 'NODES')
_m.node_group = ng_smooth_by_angle
_gi = [s.identifier for s in ng_smooth_by_angle.interface.items_tree if s.item_type == 'SOCKET' and s.in_out == 'INPUT']
_m[_gi[1]] = 0.9798  # 'Angle'
_m.use_pin_to_last = True
_m.show_group_selector = False
ob_pared_sol.location = (-0.08, 2.461, 5.96e-08)
ob_pared_sol.scale = (0.08, 1.0, 1.0)
_m = ob_pared_sol.modifiers.new('Smooth by Angle', 'NODES')
_m.node_group = ng_smooth_by_angle
_gi = [s.identifier for s in ng_smooth_by_angle.interface.items_tree if s.item_type == 'SOCKET' and s.in_out == 'INPUT']
_m[_gi[1]] = 0.9798  # 'Angle'
_m.use_pin_to_last = True
_m.show_group_selector = False
ob_pared_sol_001.location = (-0.08, 4.69, 5.96e-08)
ob_pared_sol_001.scale = (0.08, 1.0, 1.0)
_m = ob_pared_sol_001.modifiers.new('Smooth by Angle', 'NODES')
_m.node_group = ng_smooth_by_angle
_gi = [s.identifier for s in ng_smooth_by_angle.interface.items_tree if s.item_type == 'SOCKET' and s.in_out == 'INPUT']
_m[_gi[1]] = 0.9798  # 'Angle'
_m.use_pin_to_last = True
_m.show_group_selector = False
ob_pared_lobby_arriba.location = (-0.08, -3.626, 5.96e-08)
ob_pared_lobby_arriba.scale = (0.08, 1.0, 1.0)
_m = ob_pared_lobby_arriba.modifiers.new('Smooth by Angle', 'NODES')
_m.node_group = ng_smooth_by_angle
_gi = [s.identifier for s in ng_smooth_by_angle.interface.items_tree if s.item_type == 'SOCKET' and s.in_out == 'INPUT']
_m[_gi[1]] = 0.9798  # 'Angle'
_m.use_pin_to_last = True
_m.show_group_selector = False
ob_pared_lobby_abajo.location = (-0.08, -6.352, 5.96e-08)
ob_pared_lobby_abajo.scale = (0.08, 1.0, 1.0)
_m = ob_pared_lobby_abajo.modifiers.new('Smooth by Angle', 'NODES')
_m.node_group = ng_smooth_by_angle
_gi = [s.identifier for s in ng_smooth_by_angle.interface.items_tree if s.item_type == 'SOCKET' and s.in_out == 'INPUT']
_m[_gi[1]] = 0.9798  # 'Angle'
_m.use_pin_to_last = True
_m.show_group_selector = False

# ---- collection membership
col_collection.objects.link(ob_pared_nueva_lobby)
col_collection.objects.link(ob_pared_sol)
col_collection.objects.link(ob_pared_sol_001)
col_collection.objects.link(ob_pared_lobby_arriba)
col_collection.objects.link(ob_pared_lobby_abajo)

# ---- scene / render settings (as saved in the file)
scene.frame_start = 1; scene.frame_end = 250; scene.frame_set(1)
scene.render.engine = 'BLENDER_EEVEE_NEXT'
bpy.context.view_layer.update()

# ---- added for rendering (the .blend has no active camera and no usable light): camera, sun
cam_auto = bpy.data.cameras.new('AutoCamera')
cam_auto.lens = 50.0
cam_auto.sensor_width = 36.0
cam_auto.clip_end = 1000.0
ob_auto_camera = bpy.data.objects.new('AutoCamera', cam_auto)
scene.collection.objects.link(ob_auto_camera)
ob_auto_camera.location = (12.2479, -14.4832, 10.7679)
ob_auto_camera.rotation_euler = (1.09748, -7.21219e-08, 0.694738)
scene.camera = ob_auto_camera
light_auto_sun = bpy.data.lights.new('AutoSun', 'SUN')
light_auto_sun.energy = 3.0
light_auto_sun.angle = 0.0523599
ob_auto_sun = bpy.data.objects.new('AutoSun', light_auto_sun)
scene.collection.objects.link(ob_auto_sun)
ob_auto_sun.rotation_euler = (0.872665, 0.174533, 0.523599)
bpy.context.view_layer.update()
